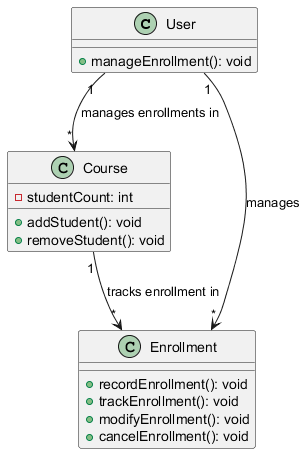

The diagram above was rendered by PlantUML. Its source (embedded in the PNG):
@startuml
class User {
    + manageEnrollment(): void
}

class Course {
    + addStudent(): void
    + removeStudent(): void
    - studentCount: int
}

class Enrollment {
    + recordEnrollment(): void
    + trackEnrollment(): void
    + modifyEnrollment(): void
    + cancelEnrollment(): void
}

User "1" --> "*" Course: manages enrollments in
Course "1" --> "*" Enrollment: tracks enrollment in
User "1" --> "*" Enrollment: manages
@enduml